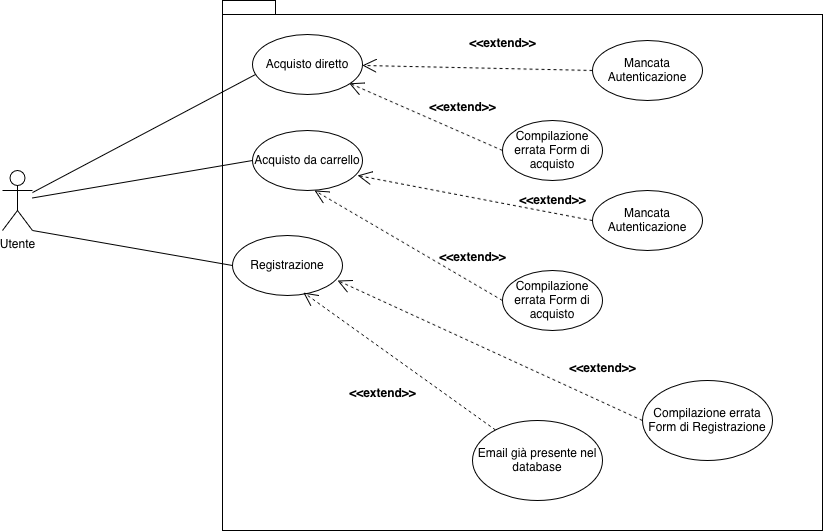

The diagram above was exported from draw.io. Its source (the exported page's mxGraphModel, read from the mxfile embedded in the PNG):
<mxGraphModel dx="1698" dy="953" grid="1" gridSize="10" guides="1" tooltips="1" connect="1" arrows="1" fold="1" page="1" pageScale="1" pageWidth="1100" pageHeight="850" background="none" math="0" shadow="0">
  <root>
    <mxCell id="0" />
    <mxCell id="1" parent="0" />
    <mxCell id="oVf-rl64t3Jd7XOnJbmn-37" parent="1" style="shape=umlActor;verticalLabelPosition=bottom;verticalAlign=top;html=1;outlineConnect=0;" value="Utente" vertex="1">
      <mxGeometry height="60" width="30" x="50" y="240" as="geometry" />
    </mxCell>
    <mxCell id="oVf-rl64t3Jd7XOnJbmn-43" parent="1" style="shape=folder;fontStyle=1;spacingTop=10;tabWidth=40;tabHeight=14;tabPosition=left;html=1;whiteSpace=wrap;" value="" vertex="1">
      <mxGeometry height="530" width="600" x="270" y="70" as="geometry" />
    </mxCell>
    <mxCell id="oVf-rl64t3Jd7XOnJbmn-45" parent="1" style="ellipse;whiteSpace=wrap;html=1;" value="Compilazione errata Form di acquisto" vertex="1">
      <mxGeometry height="60" width="100" x="550" y="190" as="geometry" />
    </mxCell>
    <mxCell id="oVf-rl64t3Jd7XOnJbmn-46" parent="1" style="ellipse;whiteSpace=wrap;html=1;" value="Mancata Autenticazione" vertex="1">
      <mxGeometry height="60" width="110" x="640" y="110" as="geometry" />
    </mxCell>
    <mxCell id="oVf-rl64t3Jd7XOnJbmn-47" edge="1" parent="1" source="oVf-rl64t3Jd7XOnJbmn-45" style="endArrow=open;endSize=12;dashed=1;html=1;rounded=0;entryX=1;entryY=1;entryDx=0;entryDy=0;exitX=0;exitY=0.5;exitDx=0;exitDy=0;" value="">
      <mxGeometry relative="1" width="160" as="geometry">
        <mxPoint x="470" y="340" as="sourcePoint" />
        <mxPoint x="396.81980515339455" y="152.67766952966372" as="targetPoint" />
      </mxGeometry>
    </mxCell>
    <mxCell id="oVf-rl64t3Jd7XOnJbmn-48" edge="1" parent="1" source="oVf-rl64t3Jd7XOnJbmn-46" style="endArrow=open;endSize=12;dashed=1;html=1;rounded=0;entryX=1;entryY=0.5;entryDx=0;entryDy=0;exitX=0;exitY=0.5;exitDx=0;exitDy=0;" value="">
      <mxGeometry relative="1" width="160" as="geometry">
        <mxPoint x="643" y="247" as="sourcePoint" />
        <mxPoint x="410" y="135" as="targetPoint" />
      </mxGeometry>
    </mxCell>
    <mxCell id="oVf-rl64t3Jd7XOnJbmn-49" parent="1" style="text;align=center;fontStyle=1;verticalAlign=middle;spacingLeft=3;spacingRight=3;strokeColor=none;rotatable=0;points=[[0,0.5],[1,0.5]];portConstraint=eastwest;html=1;" value="&lt;b&gt;&amp;lt;&amp;lt;extend&amp;gt;&amp;gt;&lt;/b&gt;" vertex="1">
      <mxGeometry height="26" width="80" x="510" y="100" as="geometry" />
    </mxCell>
    <mxCell id="oVf-rl64t3Jd7XOnJbmn-50" parent="1" style="text;align=center;fontStyle=1;verticalAlign=middle;spacingLeft=3;spacingRight=3;strokeColor=none;rotatable=0;points=[[0,0.5],[1,0.5]];portConstraint=eastwest;html=1;" value="&lt;b&gt;&amp;lt;&amp;lt;extend&amp;gt;&amp;gt;&lt;/b&gt;" vertex="1">
      <mxGeometry height="26" width="80" x="470" y="164" as="geometry" />
    </mxCell>
    <mxCell id="oVf-rl64t3Jd7XOnJbmn-69" edge="1" parent="1" style="endArrow=none;html=1;rounded=0;exitX=0;exitY=0.5;exitDx=0;exitDy=0;" target="oVf-rl64t3Jd7XOnJbmn-37" value="">
      <mxGeometry height="50" relative="1" width="50" as="geometry">
        <mxPoint x="320" y="135" as="sourcePoint" />
        <mxPoint x="580" y="220" as="targetPoint" />
      </mxGeometry>
    </mxCell>
    <mxCell id="oVf-rl64t3Jd7XOnJbmn-74" parent="1" style="ellipse;whiteSpace=wrap;html=1;" value="Acquisto diretto" vertex="1">
      <mxGeometry height="60" width="110" x="300" y="104" as="geometry" />
    </mxCell>
    <mxCell id="oVf-rl64t3Jd7XOnJbmn-76" parent="1" style="ellipse;whiteSpace=wrap;html=1;" value="Acquisto da carrello" vertex="1">
      <mxGeometry height="60" width="110" x="300" y="200" as="geometry" />
    </mxCell>
    <mxCell id="oVf-rl64t3Jd7XOnJbmn-78" parent="1" style="ellipse;whiteSpace=wrap;html=1;" value="Compilazione errata Form di acquisto" vertex="1">
      <mxGeometry height="60" width="100" x="550.0001948466054" y="340" as="geometry" />
    </mxCell>
    <mxCell id="oVf-rl64t3Jd7XOnJbmn-79" parent="1" style="ellipse;whiteSpace=wrap;html=1;" value="Mancata Autenticazione" vertex="1">
      <mxGeometry height="60" width="110" x="640.0001948466054" y="260" as="geometry" />
    </mxCell>
    <mxCell id="oVf-rl64t3Jd7XOnJbmn-80" edge="1" parent="1" source="oVf-rl64t3Jd7XOnJbmn-78" style="endArrow=open;endSize=12;dashed=1;html=1;rounded=0;entryX=0.564;entryY=1;entryDx=0;entryDy=0;exitX=0;exitY=0.5;exitDx=0;exitDy=0;entryPerimeter=0;" target="oVf-rl64t3Jd7XOnJbmn-76" value="">
      <mxGeometry relative="1" width="160" as="geometry">
        <mxPoint x="470.00019484660544" y="490" as="sourcePoint" />
        <mxPoint x="396.82" y="302.6776695296637" as="targetPoint" />
      </mxGeometry>
    </mxCell>
    <mxCell id="oVf-rl64t3Jd7XOnJbmn-81" edge="1" parent="1" source="oVf-rl64t3Jd7XOnJbmn-79" style="endArrow=open;endSize=12;dashed=1;html=1;rounded=0;entryX=0.955;entryY=0.75;entryDx=0;entryDy=0;exitX=0;exitY=0.5;exitDx=0;exitDy=0;entryPerimeter=0;" target="oVf-rl64t3Jd7XOnJbmn-76" value="">
      <mxGeometry relative="1" width="160" as="geometry">
        <mxPoint x="643.0001948466054" y="397" as="sourcePoint" />
        <mxPoint x="410.00019484660544" y="285" as="targetPoint" />
      </mxGeometry>
    </mxCell>
    <mxCell id="oVf-rl64t3Jd7XOnJbmn-82" parent="1" style="text;align=center;fontStyle=1;verticalAlign=middle;spacingLeft=3;spacingRight=3;strokeColor=none;rotatable=0;points=[[0,0.5],[1,0.5]];portConstraint=eastwest;html=1;" value="&lt;b&gt;&amp;lt;&amp;lt;extend&amp;gt;&amp;gt;&lt;/b&gt;" vertex="1">
      <mxGeometry height="26" width="80" x="560.0001948466054" y="257" as="geometry" />
    </mxCell>
    <mxCell id="oVf-rl64t3Jd7XOnJbmn-83" parent="1" style="text;align=center;fontStyle=1;verticalAlign=middle;spacingLeft=3;spacingRight=3;strokeColor=none;rotatable=0;points=[[0,0.5],[1,0.5]];portConstraint=eastwest;html=1;" value="&lt;b&gt;&amp;lt;&amp;lt;extend&amp;gt;&amp;gt;&lt;/b&gt;" vertex="1">
      <mxGeometry height="26" width="80" x="480.00019484660544" y="314" as="geometry" />
    </mxCell>
    <mxCell id="oVf-rl64t3Jd7XOnJbmn-84" edge="1" parent="1" source="oVf-rl64t3Jd7XOnJbmn-76" style="endArrow=none;html=1;rounded=0;exitX=0;exitY=0.5;exitDx=0;exitDy=0;" target="oVf-rl64t3Jd7XOnJbmn-37" value="">
      <mxGeometry height="50" relative="1" width="50" as="geometry">
        <mxPoint x="350" y="170" as="sourcePoint" />
        <mxPoint x="120" y="260" as="targetPoint" />
      </mxGeometry>
    </mxCell>
    <mxCell id="Wxe0MwIbQobvxSm8ZJHt-2" parent="1" style="ellipse;whiteSpace=wrap;html=1;" value="Registrazione" vertex="1">
      <mxGeometry height="60" width="110" x="280" y="305" as="geometry" />
    </mxCell>
    <mxCell id="Wxe0MwIbQobvxSm8ZJHt-3" parent="1" style="ellipse;whiteSpace=wrap;html=1;" value="Compilazione errata Form di Registrazione" vertex="1">
      <mxGeometry height="80" width="130" x="690" y="450" as="geometry" />
    </mxCell>
    <mxCell id="Wxe0MwIbQobvxSm8ZJHt-4" edge="1" parent="1" source="Wxe0MwIbQobvxSm8ZJHt-3" style="endArrow=open;endSize=12;dashed=1;html=1;rounded=0;entryX=0.955;entryY=0.75;entryDx=0;entryDy=0;exitX=0;exitY=0.5;exitDx=0;exitDy=0;entryPerimeter=0;" target="Wxe0MwIbQobvxSm8ZJHt-2" value="">
      <mxGeometry relative="1" width="160" as="geometry">
        <mxPoint x="693.0001948466054" y="587" as="sourcePoint" />
        <mxPoint x="460.0001948466054" y="475" as="targetPoint" />
      </mxGeometry>
    </mxCell>
    <mxCell id="Wxe0MwIbQobvxSm8ZJHt-5" parent="1" style="text;align=center;fontStyle=1;verticalAlign=middle;spacingLeft=3;spacingRight=3;strokeColor=none;rotatable=0;points=[[0,0.5],[1,0.5]];portConstraint=eastwest;html=1;" value="&lt;b&gt;&amp;lt;&amp;lt;extend&amp;gt;&amp;gt;&lt;/b&gt;" vertex="1">
      <mxGeometry height="26" width="80" x="610.0001948466054" y="425" as="geometry" />
    </mxCell>
    <mxCell id="Wxe0MwIbQobvxSm8ZJHt-6" edge="1" parent="1" source="Wxe0MwIbQobvxSm8ZJHt-7" style="endArrow=open;endSize=12;dashed=1;html=1;rounded=0;entryX=0.645;entryY=0.95;entryDx=0;entryDy=0;entryPerimeter=0;exitX=0.215;exitY=0.163;exitDx=0;exitDy=0;exitPerimeter=0;" target="Wxe0MwIbQobvxSm8ZJHt-2" value="">
      <mxGeometry relative="1" width="160" as="geometry">
        <Array as="points" />
        <mxPoint x="755" y="510" as="sourcePoint" />
        <mxPoint x="450" y="370" as="targetPoint" />
      </mxGeometry>
    </mxCell>
    <mxCell id="Wxe0MwIbQobvxSm8ZJHt-7" parent="1" style="ellipse;whiteSpace=wrap;html=1;" value="Email già presente nel database" vertex="1">
      <mxGeometry height="80" width="130" x="520" y="490" as="geometry" />
    </mxCell>
    <mxCell id="Wxe0MwIbQobvxSm8ZJHt-8" parent="1" style="text;align=center;fontStyle=1;verticalAlign=middle;spacingLeft=3;spacingRight=3;strokeColor=none;rotatable=0;points=[[0,0.5],[1,0.5]];portConstraint=eastwest;html=1;" value="&lt;b&gt;&amp;lt;&amp;lt;extend&amp;gt;&amp;gt;&lt;/b&gt;" vertex="1">
      <mxGeometry height="26" width="80" x="390" y="450" as="geometry" />
    </mxCell>
    <mxCell id="Wxe0MwIbQobvxSm8ZJHt-9" edge="1" parent="1" source="Wxe0MwIbQobvxSm8ZJHt-2" style="endArrow=none;html=1;rounded=0;exitX=0;exitY=0.5;exitDx=0;exitDy=0;entryX=1;entryY=1;entryDx=0;entryDy=0;entryPerimeter=0;" target="oVf-rl64t3Jd7XOnJbmn-37" value="">
      <mxGeometry height="50" relative="1" width="50" as="geometry">
        <mxPoint x="370" y="280" as="sourcePoint" />
        <mxPoint x="150" y="350" as="targetPoint" />
      </mxGeometry>
    </mxCell>
  </root>
</mxGraphModel>